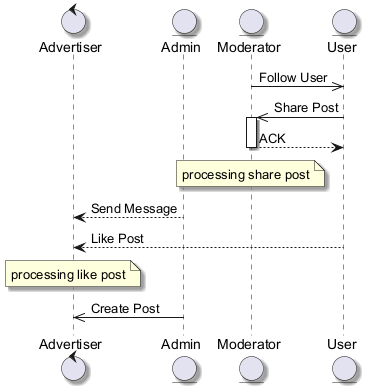

The diagram above was rendered by PlantUML. Its source (embedded in the PNG):
@startuml
skinparam backgroundColor #FFFFFF
skinparam classBackgroundColor #F3E5F5
skinparam classBorderColor #6A1B9A
skinparam shadowing true
control "Advertiser" as A
entity "Admin" as A2
entity "Moderator" as M
entity "User" as U
M ->> U : Follow User
U ->> M : Share Post
activate M
M --> U : ACK
deactivate M
note over M : processing share post
A2 --> A : Send Message
U --> A : Like Post
note over A : processing like post
A2 ->> A : Create Post
@enduml